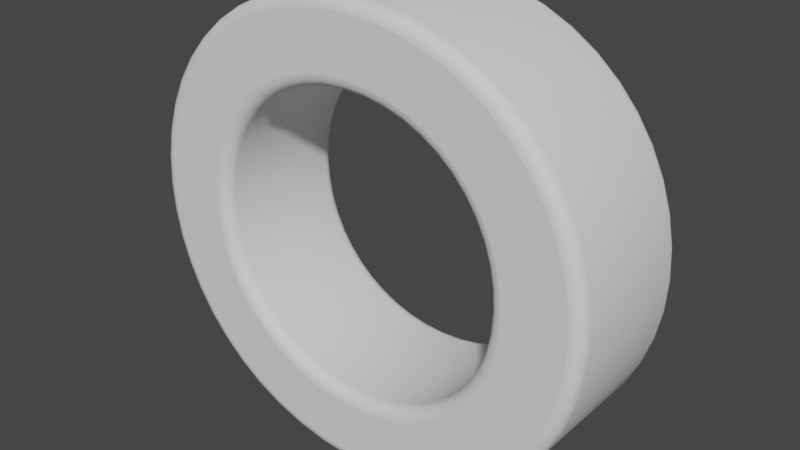 # Source: O.blend  (saved by Blender 3.3.6; exported with 4.5.12 LTS)
import bpy
from mathutils import Matrix  # noqa: F401  (used for matrix-valued properties, if any)

bpy.ops.wm.read_factory_settings(use_empty=True)
scene = bpy.context.scene
scene.name = 'Scene'

# ---- collections
col_collection = bpy.data.collections.new('Collection'); scene.collection.children.link(col_collection)

# ---- world
world_world = bpy.data.worlds.new('World'); scene.world = world_world
world_world.use_nodes = True; world_world.node_tree.nodes.clear()
_N = world_world.node_tree.nodes; _L = world_world.node_tree.links
n0 = _N.new('ShaderNodeOutputWorld'); n0.name = 'World Output'; n0.location = (300, 300)
n1 = _N.new('ShaderNodeBackground'); n1.name = 'Background'; n1.location = (10, 300)
n1.inputs[0].default_value = (0.05088, 0.05088, 0.05088, 1.0)
_L.new(n1.outputs[0], n0.inputs[0])
n0.is_active_output = True
world_world.color = (0.05088, 0.05088, 0.05088)
world_world.use_sun_shadow = False
world_world.sun_shadow_jitter_overblur = 0.0

# ---- curves / text
txt_text = bpy.data.curves.new('Text', 'FONT')
txt_text.dimensions = '2D'
txt_text.body = 'O'
txt_text.extrude = 0.1
txt_text.bevel_depth = 0.02
txt_text.align_x = 'CENTER'
txt_text.align_y = 'CENTER'

# ---- objects
ob_text = bpy.data.objects.new('Text', txt_text)

# ---- transforms, parenting, visibility, modifiers, constraints
ob_text.location = (0.0, 0.0, 0.0)
ob_text.rotation_euler = (1.571, -0.0, 0.0)

# ---- collection membership
col_collection.objects.link(ob_text)

# ---- scene / render settings (as saved in the file)
scene.frame_start = 1; scene.frame_end = 250; scene.frame_set(1)
scene.render.engine = 'BLENDER_EEVEE_NEXT'
scene.cycles.sampling_pattern = 'TABULATED_SOBOL'
scene.cycles.use_light_tree = False
scene.view_settings.view_transform = 'Filmic'
bpy.context.view_layer.update()

# ---- added for rendering (the .blend has no active camera and no usable light): camera, sun
cam_auto = bpy.data.cameras.new('AutoCamera')
cam_auto.lens = 50.0
cam_auto.sensor_width = 36.0
cam_auto.clip_end = 1000.0
ob_auto_camera = bpy.data.objects.new('AutoCamera', cam_auto)
scene.collection.objects.link(ob_auto_camera)
ob_auto_camera.location = (0.937764, -1.12532, 0.791211)
ob_auto_camera.rotation_euler = (1.09748, -7.21219e-08, 0.694738)
scene.camera = ob_auto_camera
light_auto_sun = bpy.data.lights.new('AutoSun', 'SUN')
light_auto_sun.energy = 3.0
light_auto_sun.angle = 0.0523599
ob_auto_sun = bpy.data.objects.new('AutoSun', light_auto_sun)
scene.collection.objects.link(ob_auto_sun)
ob_auto_sun.rotation_euler = (0.872665, 0.174533, 0.523599)
bpy.context.view_layer.update()
